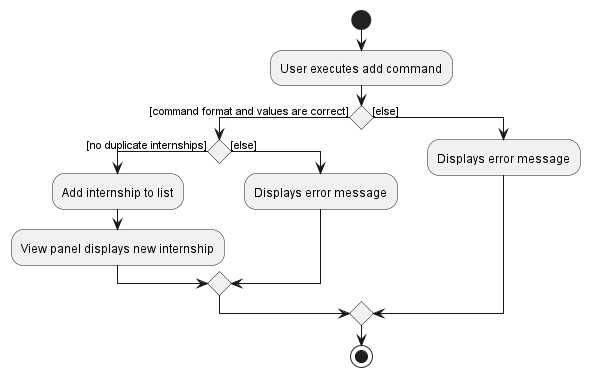

The diagram above was rendered by PlantUML. Its source (embedded in the PNG):
@startuml
'https://plantuml.com/activity-diagram-beta

start
:User executes add command;
'if () then ([duplicate internship])
'    :Displays error message;
' else ([else])
'    :Add internship to list;
'    :View panel displays new internship;
' endif

 if () then ([command format and values are correct])
   if () then ([no duplicate internships])
    :Add internship to list;
    :View panel displays new internship;
   else ([else])
     :Displays error message;
   endif
  else ([else])
     :Displays error message;
  endif

stop


@enduml